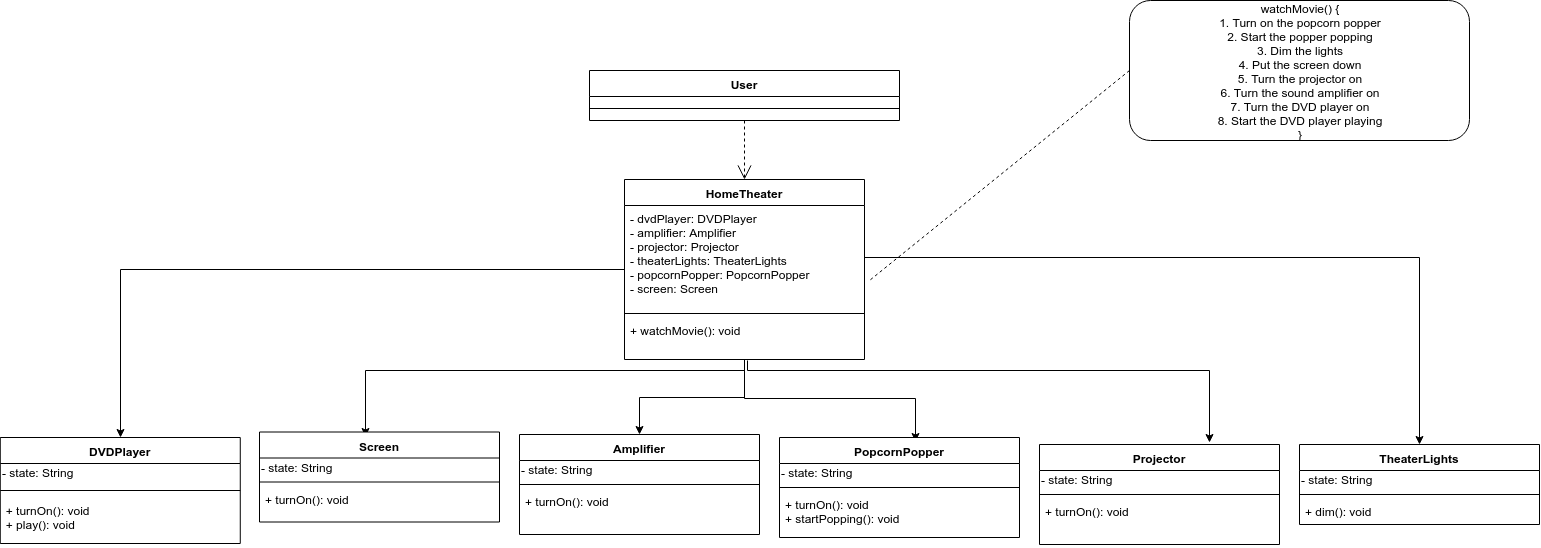

The diagram above was exported from draw.io. Its source (the exported page's mxGraphModel, read from the mxfile embedded in the PNG):
<mxGraphModel dx="1724" dy="488" grid="1" gridSize="10" guides="1" tooltips="1" connect="1" arrows="1" fold="1" page="1" pageScale="1" pageWidth="827" pageHeight="1169" math="0" shadow="0">
  <root>
    <mxCell id="oLxr0hjzMKdo7QldquGe-0" />
    <mxCell id="oLxr0hjzMKdo7QldquGe-1" parent="oLxr0hjzMKdo7QldquGe-0" />
    <mxCell id="oLxr0hjzMKdo7QldquGe-2" style="edgeStyle=orthogonalEdgeStyle;rounded=0;orthogonalLoop=1;jettySize=auto;html=1;entryX=0.5;entryY=0;entryDx=0;entryDy=0;startArrow=none;startFill=0;" parent="oLxr0hjzMKdo7QldquGe-1" source="oLxr0hjzMKdo7QldquGe-5" target="oLxr0hjzMKdo7QldquGe-14" edge="1">
      <mxGeometry relative="1" as="geometry" />
    </mxCell>
    <mxCell id="oLxr0hjzMKdo7QldquGe-3" style="edgeStyle=orthogonalEdgeStyle;rounded=0;orthogonalLoop=1;jettySize=auto;html=1;entryX=0.5;entryY=0;entryDx=0;entryDy=0;startArrow=none;startFill=0;" parent="oLxr0hjzMKdo7QldquGe-1" target="oLxr0hjzMKdo7QldquGe-18" edge="1">
      <mxGeometry relative="1" as="geometry">
        <mxPoint x="185" y="369" as="sourcePoint" />
      </mxGeometry>
    </mxCell>
    <mxCell id="7dje_NJASDJloON8-GPa-0" style="edgeStyle=orthogonalEdgeStyle;rounded=0;orthogonalLoop=1;jettySize=auto;html=1;entryX=0.567;entryY=0.035;entryDx=0;entryDy=0;entryPerimeter=0;startArrow=none;startFill=0;" parent="oLxr0hjzMKdo7QldquGe-1" source="oLxr0hjzMKdo7QldquGe-5" target="oLxr0hjzMKdo7QldquGe-30" edge="1">
      <mxGeometry relative="1" as="geometry" />
    </mxCell>
    <mxCell id="7dje_NJASDJloON8-GPa-1" style="edgeStyle=orthogonalEdgeStyle;rounded=0;orthogonalLoop=1;jettySize=auto;html=1;entryX=0.442;entryY=0.05;entryDx=0;entryDy=0;entryPerimeter=0;startArrow=none;startFill=0;" parent="oLxr0hjzMKdo7QldquGe-1" source="oLxr0hjzMKdo7QldquGe-5" target="oLxr0hjzMKdo7QldquGe-26" edge="1">
      <mxGeometry relative="1" as="geometry">
        <Array as="points">
          <mxPoint x="185" y="380" />
          <mxPoint x="-194" y="380" />
        </Array>
      </mxGeometry>
    </mxCell>
    <mxCell id="oLxr0hjzMKdo7QldquGe-5" value="HomeTheater" style="swimlane;fontStyle=1;align=center;verticalAlign=top;childLayout=stackLayout;horizontal=1;startSize=26;horizontalStack=0;resizeParent=1;resizeParentMax=0;resizeLast=0;collapsible=1;marginBottom=0;" parent="oLxr0hjzMKdo7QldquGe-1" vertex="1">
      <mxGeometry x="65" y="189" width="240" height="180" as="geometry" />
    </mxCell>
    <mxCell id="oLxr0hjzMKdo7QldquGe-6" value="- dvdPlayer: DVDPlayer&#10;- amplifier: Amplifier&#10;- projector: Projector&#10;- theaterLights: TheaterLights&#10;- popcornPopper: PopcornPopper&#10;- screen: Screen&#10;&#10;&#10;" style="text;strokeColor=none;fillColor=none;align=left;verticalAlign=top;spacingLeft=4;spacingRight=4;overflow=hidden;rotatable=0;points=[[0,0.5],[1,0.5]];portConstraint=eastwest;" parent="oLxr0hjzMKdo7QldquGe-5" vertex="1">
      <mxGeometry y="26" width="240" height="104" as="geometry" />
    </mxCell>
    <mxCell id="oLxr0hjzMKdo7QldquGe-7" value="" style="line;strokeWidth=1;fillColor=none;align=left;verticalAlign=middle;spacingTop=-1;spacingLeft=3;spacingRight=3;rotatable=0;labelPosition=right;points=[];portConstraint=eastwest;" parent="oLxr0hjzMKdo7QldquGe-5" vertex="1">
      <mxGeometry y="130" width="240" height="8" as="geometry" />
    </mxCell>
    <mxCell id="oLxr0hjzMKdo7QldquGe-8" value="+ watchMovie(): void" style="text;strokeColor=none;fillColor=none;align=left;verticalAlign=top;spacingLeft=4;spacingRight=4;overflow=hidden;rotatable=0;points=[[0,0.5],[1,0.5]];portConstraint=eastwest;" parent="oLxr0hjzMKdo7QldquGe-5" vertex="1">
      <mxGeometry y="138" width="240" height="42" as="geometry" />
    </mxCell>
    <mxCell id="oLxr0hjzMKdo7QldquGe-9" value="User" style="swimlane;fontStyle=1;align=center;verticalAlign=top;childLayout=stackLayout;horizontal=1;startSize=26;horizontalStack=0;resizeParent=1;resizeParentMax=0;resizeLast=0;collapsible=1;marginBottom=0;" parent="oLxr0hjzMKdo7QldquGe-1" vertex="1">
      <mxGeometry x="30" y="80" width="310" height="50" as="geometry" />
    </mxCell>
    <mxCell id="oLxr0hjzMKdo7QldquGe-10" value="" style="line;strokeWidth=1;fillColor=none;align=left;verticalAlign=middle;spacingTop=-1;spacingLeft=3;spacingRight=3;rotatable=0;labelPosition=right;points=[];portConstraint=eastwest;" parent="oLxr0hjzMKdo7QldquGe-9" vertex="1">
      <mxGeometry y="26" width="310" height="24" as="geometry" />
    </mxCell>
    <mxCell id="oLxr0hjzMKdo7QldquGe-11" value="&lt;div&gt;&lt;br&gt;&lt;/div&gt;" style="endArrow=open;html=1;endSize=12;startArrow=none;startSize=14;startFill=0;edgeStyle=orthogonalEdgeStyle;align=left;verticalAlign=bottom;entryX=0.5;entryY=0;entryDx=0;entryDy=0;exitX=0.5;exitY=1;exitDx=0;exitDy=0;dashed=1;" parent="oLxr0hjzMKdo7QldquGe-1" source="oLxr0hjzMKdo7QldquGe-9" target="oLxr0hjzMKdo7QldquGe-5" edge="1">
      <mxGeometry x="-1" y="3" relative="1" as="geometry">
        <mxPoint x="190" y="140" as="sourcePoint" />
        <mxPoint x="390" y="440" as="targetPoint" />
      </mxGeometry>
    </mxCell>
    <mxCell id="oLxr0hjzMKdo7QldquGe-12" value="watchMovie() {&lt;br&gt;&lt;div&gt;1. Turn on the popcorn popper&lt;/div&gt;&lt;div&gt;2. Start the popper popping&lt;/div&gt;&lt;div&gt;3. Dim the lights&lt;/div&gt;&lt;div&gt;4. Put the screen down&lt;/div&gt;&lt;div&gt;5. Turn the projector on&lt;/div&gt;&lt;div&gt;6. Turn the sound amplifier on&lt;/div&gt;&lt;div&gt;7. Turn the DVD player on&lt;/div&gt;&lt;span&gt;8. Start the DVD player playing&lt;br&gt;&lt;/span&gt;}" style="rounded=1;whiteSpace=wrap;html=1;" parent="oLxr0hjzMKdo7QldquGe-1" vertex="1">
      <mxGeometry x="570" y="10" width="340" height="140" as="geometry" />
    </mxCell>
    <mxCell id="oLxr0hjzMKdo7QldquGe-13" value="" style="endArrow=none;dashed=1;html=1;exitX=0;exitY=0.5;exitDx=0;exitDy=0;" parent="oLxr0hjzMKdo7QldquGe-1" source="oLxr0hjzMKdo7QldquGe-12" edge="1">
      <mxGeometry width="50" height="50" relative="1" as="geometry">
        <mxPoint x="40" y="570" as="sourcePoint" />
        <mxPoint x="310" y="290" as="targetPoint" />
      </mxGeometry>
    </mxCell>
    <mxCell id="oLxr0hjzMKdo7QldquGe-14" value="DVDPlayer" style="swimlane;fontStyle=1;align=center;verticalAlign=top;childLayout=stackLayout;horizontal=1;startSize=26;horizontalStack=0;resizeParent=1;resizeParentMax=0;resizeLast=0;collapsible=1;marginBottom=0;" parent="oLxr0hjzMKdo7QldquGe-1" vertex="1">
      <mxGeometry x="-559.2307739257812" y="447" width="240" height="106" as="geometry" />
    </mxCell>
    <mxCell id="oLxr0hjzMKdo7QldquGe-15" value="- state: String" style="text;html=1;resizable=0;points=[];autosize=1;align=left;verticalAlign=top;spacingTop=-4;" parent="oLxr0hjzMKdo7QldquGe-14" vertex="1">
      <mxGeometry y="26" width="240" height="20" as="geometry" />
    </mxCell>
    <mxCell id="oLxr0hjzMKdo7QldquGe-16" value="" style="line;strokeWidth=1;fillColor=none;align=left;verticalAlign=middle;spacingTop=-1;spacingLeft=3;spacingRight=3;rotatable=0;labelPosition=right;points=[];portConstraint=eastwest;" parent="oLxr0hjzMKdo7QldquGe-14" vertex="1">
      <mxGeometry y="46" width="240" height="14" as="geometry" />
    </mxCell>
    <mxCell id="oLxr0hjzMKdo7QldquGe-17" value="+ turnOn(): void&#10;+ play(): void&#10;" style="text;strokeColor=none;fillColor=none;align=left;verticalAlign=top;spacingLeft=4;spacingRight=4;overflow=hidden;rotatable=0;points=[[0,0.5],[1,0.5]];portConstraint=eastwest;" parent="oLxr0hjzMKdo7QldquGe-14" vertex="1">
      <mxGeometry y="60" width="240" height="46" as="geometry" />
    </mxCell>
    <mxCell id="oLxr0hjzMKdo7QldquGe-18" value="Amplifier" style="swimlane;fontStyle=1;align=center;verticalAlign=top;childLayout=stackLayout;horizontal=1;startSize=26;horizontalStack=0;resizeParent=1;resizeParentMax=0;resizeLast=0;collapsible=1;marginBottom=0;" parent="oLxr0hjzMKdo7QldquGe-1" vertex="1">
      <mxGeometry x="-40" y="444" width="240" height="100" as="geometry" />
    </mxCell>
    <mxCell id="oLxr0hjzMKdo7QldquGe-19" value="- state: String" style="text;html=1;resizable=0;points=[];autosize=1;align=left;verticalAlign=top;spacingTop=-4;" parent="oLxr0hjzMKdo7QldquGe-18" vertex="1">
      <mxGeometry y="26" width="240" height="20" as="geometry" />
    </mxCell>
    <mxCell id="oLxr0hjzMKdo7QldquGe-20" value="" style="line;strokeWidth=1;fillColor=none;align=left;verticalAlign=middle;spacingTop=-1;spacingLeft=3;spacingRight=3;rotatable=0;labelPosition=right;points=[];portConstraint=eastwest;" parent="oLxr0hjzMKdo7QldquGe-18" vertex="1">
      <mxGeometry y="46" width="240" height="8" as="geometry" />
    </mxCell>
    <mxCell id="oLxr0hjzMKdo7QldquGe-21" value="+ turnOn(): void&#10;" style="text;strokeColor=none;fillColor=none;align=left;verticalAlign=top;spacingLeft=4;spacingRight=4;overflow=hidden;rotatable=0;points=[[0,0.5],[1,0.5]];portConstraint=eastwest;" parent="oLxr0hjzMKdo7QldquGe-18" vertex="1">
      <mxGeometry y="54" width="240" height="46" as="geometry" />
    </mxCell>
    <mxCell id="oLxr0hjzMKdo7QldquGe-22" value="Projector" style="swimlane;fontStyle=1;align=center;verticalAlign=top;childLayout=stackLayout;horizontal=1;startSize=26;horizontalStack=0;resizeParent=1;resizeParentMax=0;resizeLast=0;collapsible=1;marginBottom=0;" parent="oLxr0hjzMKdo7QldquGe-1" vertex="1">
      <mxGeometry x="480" y="454" width="240" height="100" as="geometry" />
    </mxCell>
    <mxCell id="oLxr0hjzMKdo7QldquGe-23" value="- state: String" style="text;html=1;resizable=0;points=[];autosize=1;align=left;verticalAlign=top;spacingTop=-4;" parent="oLxr0hjzMKdo7QldquGe-22" vertex="1">
      <mxGeometry y="26" width="240" height="20" as="geometry" />
    </mxCell>
    <mxCell id="oLxr0hjzMKdo7QldquGe-24" value="" style="line;strokeWidth=1;fillColor=none;align=left;verticalAlign=middle;spacingTop=-1;spacingLeft=3;spacingRight=3;rotatable=0;labelPosition=right;points=[];portConstraint=eastwest;" parent="oLxr0hjzMKdo7QldquGe-22" vertex="1">
      <mxGeometry y="46" width="240" height="8" as="geometry" />
    </mxCell>
    <mxCell id="oLxr0hjzMKdo7QldquGe-25" value="+ turnOn(): void&#10;" style="text;strokeColor=none;fillColor=none;align=left;verticalAlign=top;spacingLeft=4;spacingRight=4;overflow=hidden;rotatable=0;points=[[0,0.5],[1,0.5]];portConstraint=eastwest;" parent="oLxr0hjzMKdo7QldquGe-22" vertex="1">
      <mxGeometry y="54" width="240" height="46" as="geometry" />
    </mxCell>
    <mxCell id="oLxr0hjzMKdo7QldquGe-26" value="Screen" style="swimlane;fontStyle=1;align=center;verticalAlign=top;childLayout=stackLayout;horizontal=1;startSize=26;horizontalStack=0;resizeParent=1;resizeParentMax=0;resizeLast=0;collapsible=1;marginBottom=0;" parent="oLxr0hjzMKdo7QldquGe-1" vertex="1">
      <mxGeometry x="-300" y="441.5" width="240" height="90" as="geometry" />
    </mxCell>
    <mxCell id="oLxr0hjzMKdo7QldquGe-27" value="- state: String" style="text;html=1;resizable=0;points=[];autosize=1;align=left;verticalAlign=top;spacingTop=-4;" parent="oLxr0hjzMKdo7QldquGe-26" vertex="1">
      <mxGeometry y="26" width="240" height="20" as="geometry" />
    </mxCell>
    <mxCell id="oLxr0hjzMKdo7QldquGe-28" value="" style="line;strokeWidth=1;fillColor=none;align=left;verticalAlign=middle;spacingTop=-1;spacingLeft=3;spacingRight=3;rotatable=0;labelPosition=right;points=[];portConstraint=eastwest;" parent="oLxr0hjzMKdo7QldquGe-26" vertex="1">
      <mxGeometry y="46" width="240" height="8" as="geometry" />
    </mxCell>
    <mxCell id="oLxr0hjzMKdo7QldquGe-29" value="+ turnOn(): void&#10;" style="text;strokeColor=none;fillColor=none;align=left;verticalAlign=top;spacingLeft=4;spacingRight=4;overflow=hidden;rotatable=0;points=[[0,0.5],[1,0.5]];portConstraint=eastwest;" parent="oLxr0hjzMKdo7QldquGe-26" vertex="1">
      <mxGeometry y="54" width="240" height="36" as="geometry" />
    </mxCell>
    <mxCell id="oLxr0hjzMKdo7QldquGe-30" value="PopcornPopper" style="swimlane;fontStyle=1;align=center;verticalAlign=top;childLayout=stackLayout;horizontal=1;startSize=26;horizontalStack=0;resizeParent=1;resizeParentMax=0;resizeLast=0;collapsible=1;marginBottom=0;" parent="oLxr0hjzMKdo7QldquGe-1" vertex="1">
      <mxGeometry x="220" y="447" width="240" height="100" as="geometry" />
    </mxCell>
    <mxCell id="oLxr0hjzMKdo7QldquGe-31" value="- state: String" style="text;html=1;resizable=0;points=[];autosize=1;align=left;verticalAlign=top;spacingTop=-4;" parent="oLxr0hjzMKdo7QldquGe-30" vertex="1">
      <mxGeometry y="26" width="240" height="20" as="geometry" />
    </mxCell>
    <mxCell id="oLxr0hjzMKdo7QldquGe-32" value="" style="line;strokeWidth=1;fillColor=none;align=left;verticalAlign=middle;spacingTop=-1;spacingLeft=3;spacingRight=3;rotatable=0;labelPosition=right;points=[];portConstraint=eastwest;" parent="oLxr0hjzMKdo7QldquGe-30" vertex="1">
      <mxGeometry y="46" width="240" height="8" as="geometry" />
    </mxCell>
    <mxCell id="oLxr0hjzMKdo7QldquGe-33" value="+ turnOn(): void&#10;+ startPopping(): void" style="text;strokeColor=none;fillColor=none;align=left;verticalAlign=top;spacingLeft=4;spacingRight=4;overflow=hidden;rotatable=0;points=[[0,0.5],[1,0.5]];portConstraint=eastwest;" parent="oLxr0hjzMKdo7QldquGe-30" vertex="1">
      <mxGeometry y="54" width="240" height="46" as="geometry" />
    </mxCell>
    <mxCell id="oLxr0hjzMKdo7QldquGe-34" value="TheaterLights" style="swimlane;fontStyle=1;align=center;verticalAlign=top;childLayout=stackLayout;horizontal=1;startSize=26;horizontalStack=0;resizeParent=1;resizeParentMax=0;resizeLast=0;collapsible=1;marginBottom=0;" parent="oLxr0hjzMKdo7QldquGe-1" vertex="1">
      <mxGeometry x="740" y="454" width="240" height="80" as="geometry" />
    </mxCell>
    <mxCell id="oLxr0hjzMKdo7QldquGe-35" value="- state: String" style="text;html=1;resizable=0;points=[];autosize=1;align=left;verticalAlign=top;spacingTop=-4;" parent="oLxr0hjzMKdo7QldquGe-34" vertex="1">
      <mxGeometry y="26" width="240" height="20" as="geometry" />
    </mxCell>
    <mxCell id="oLxr0hjzMKdo7QldquGe-36" value="" style="line;strokeWidth=1;fillColor=none;align=left;verticalAlign=middle;spacingTop=-1;spacingLeft=3;spacingRight=3;rotatable=0;labelPosition=right;points=[];portConstraint=eastwest;" parent="oLxr0hjzMKdo7QldquGe-34" vertex="1">
      <mxGeometry y="46" width="240" height="8" as="geometry" />
    </mxCell>
    <mxCell id="oLxr0hjzMKdo7QldquGe-37" value="+ dim(): void&#10;&#10;" style="text;strokeColor=none;fillColor=none;align=left;verticalAlign=top;spacingLeft=4;spacingRight=4;overflow=hidden;rotatable=0;points=[[0,0.5],[1,0.5]];portConstraint=eastwest;" parent="oLxr0hjzMKdo7QldquGe-34" vertex="1">
      <mxGeometry y="54" width="240" height="26" as="geometry" />
    </mxCell>
    <mxCell id="oLxr0hjzMKdo7QldquGe-38" style="edgeStyle=orthogonalEdgeStyle;rounded=0;orthogonalLoop=1;jettySize=auto;html=1;startArrow=none;startFill=0;exitX=0.512;exitY=1.029;exitDx=0;exitDy=0;exitPerimeter=0;" parent="oLxr0hjzMKdo7QldquGe-1" source="oLxr0hjzMKdo7QldquGe-8" edge="1">
      <mxGeometry relative="1" as="geometry">
        <mxPoint x="189" y="376" as="sourcePoint" />
        <mxPoint x="650" y="452" as="targetPoint" />
        <Array as="points">
          <mxPoint x="188" y="380" />
          <mxPoint x="650" y="380" />
        </Array>
      </mxGeometry>
    </mxCell>
    <mxCell id="oLxr0hjzMKdo7QldquGe-40" style="edgeStyle=orthogonalEdgeStyle;rounded=0;orthogonalLoop=1;jettySize=auto;html=1;entryX=0.5;entryY=0;entryDx=0;entryDy=0;startArrow=none;startFill=0;exitX=1;exitY=0.5;exitDx=0;exitDy=0;" parent="oLxr0hjzMKdo7QldquGe-1" source="oLxr0hjzMKdo7QldquGe-6" target="oLxr0hjzMKdo7QldquGe-34" edge="1">
      <mxGeometry relative="1" as="geometry">
        <mxPoint x="197" y="379" as="sourcePoint" />
        <mxPoint x="-170" y="452" as="targetPoint" />
      </mxGeometry>
    </mxCell>
  </root>
</mxGraphModel>